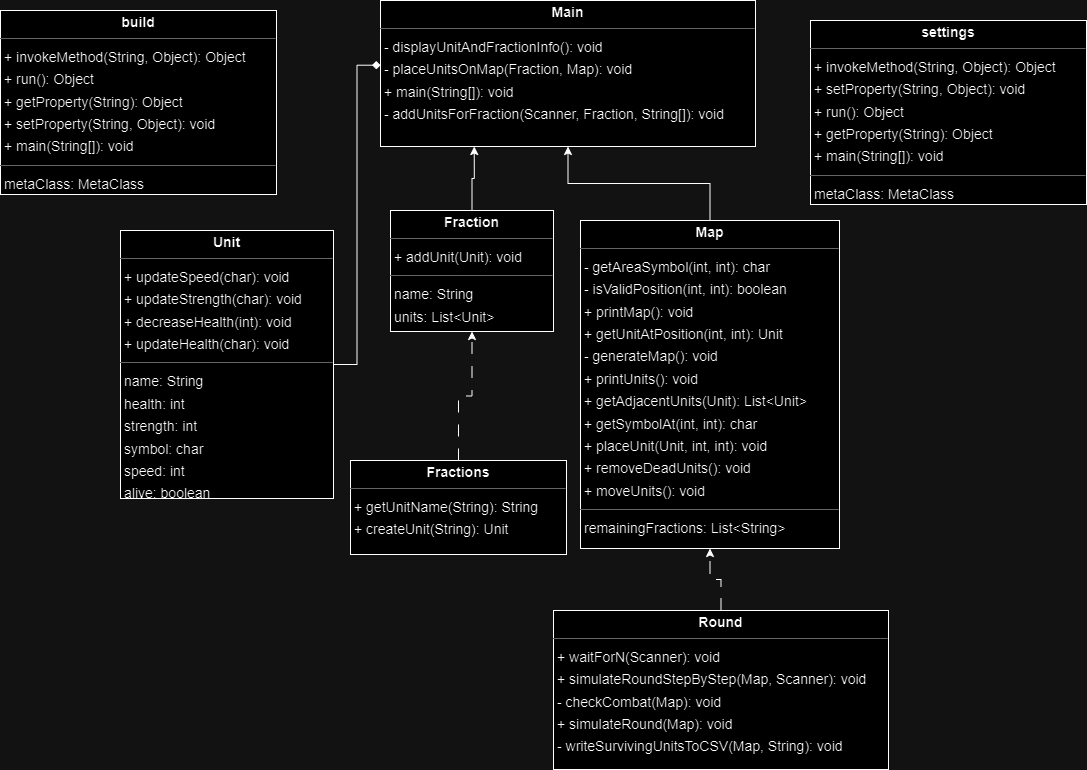

The diagram above was exported from draw.io. Its source (the exported page's mxGraphModel, read from the mxfile embedded in the PNG):
<mxGraphModel dx="1580" dy="1038" grid="1" gridSize="10" guides="1" tooltips="1" connect="1" arrows="1" fold="1" page="0" pageScale="1" pageWidth="827" pageHeight="1169" background="none" math="0" shadow="0">
  <root>
    <mxCell id="0" />
    <mxCell id="1" parent="0" />
    <mxCell id="rPMK9i2v-HKnzmZONrjO-4" style="edgeStyle=orthogonalEdgeStyle;rounded=0;orthogonalLoop=1;jettySize=auto;html=1;entryX=0.25;entryY=1;entryDx=0;entryDy=0;" edge="1" parent="1" source="node5" target="node4">
      <mxGeometry relative="1" as="geometry" />
    </mxCell>
    <mxCell id="node5" value="&lt;p style=&quot;margin:0px;margin-top:4px;text-align:center;&quot;&gt;&lt;b&gt;Fraction&lt;/b&gt;&lt;/p&gt;&lt;hr size=&quot;1&quot;/&gt;&lt;p style=&quot;margin:0 0 0 4px;line-height:1.6;&quot;&gt;+ addUnit(Unit): void&lt;/p&gt;&lt;hr size=&quot;1&quot;/&gt;&lt;p style=&quot;margin:0 0 0 4px;line-height:1.6;&quot;&gt; name: String&lt;br/&gt; units: List&amp;lt;Unit&amp;gt;&lt;/p&gt;" style="verticalAlign=top;align=left;overflow=fill;fontSize=14;fontFamily=Helvetica;html=1;rounded=0;shadow=0;comic=0;labelBackgroundColor=none;strokeWidth=1;" parent="1" vertex="1">
      <mxGeometry x="330" y="40" width="163" height="121" as="geometry" />
    </mxCell>
    <mxCell id="rPMK9i2v-HKnzmZONrjO-2" style="edgeStyle=orthogonalEdgeStyle;rounded=0;orthogonalLoop=1;jettySize=auto;html=1;dashed=1;dashPattern=12 12;" edge="1" parent="1" source="node3" target="node5">
      <mxGeometry relative="1" as="geometry" />
    </mxCell>
    <mxCell id="node3" value="&lt;p style=&quot;margin:0px;margin-top:4px;text-align:center;&quot;&gt;&lt;b&gt;Fractions&lt;/b&gt;&lt;/p&gt;&lt;hr size=&quot;1&quot;/&gt;&lt;p style=&quot;margin:0 0 0 4px;line-height:1.6;&quot;&gt;+ getUnitName(String): String&lt;br/&gt;+ createUnit(String): Unit&lt;/p&gt;" style="verticalAlign=top;align=left;overflow=fill;fontSize=14;fontFamily=Helvetica;html=1;rounded=0;shadow=0;comic=0;labelBackgroundColor=none;strokeWidth=1;" parent="1" vertex="1">
      <mxGeometry x="290" y="290" width="216" height="94" as="geometry" />
    </mxCell>
    <mxCell id="node4" value="&lt;p style=&quot;margin:0px;margin-top:4px;text-align:center;&quot;&gt;&lt;b&gt;Main&lt;/b&gt;&lt;/p&gt;&lt;hr size=&quot;1&quot;/&gt;&lt;p style=&quot;margin:0 0 0 4px;line-height:1.6;&quot;&gt;- displayUnitAndFractionInfo(): void&lt;br/&gt;- placeUnitsOnMap(Fraction, Map): void&lt;br/&gt;+ main(String[]): void&lt;br/&gt;- addUnitsForFraction(Scanner, Fraction, String[]): void&lt;/p&gt;" style="verticalAlign=top;align=left;overflow=fill;fontSize=14;fontFamily=Helvetica;html=1;rounded=0;shadow=0;comic=0;labelBackgroundColor=none;strokeWidth=1;" parent="1" vertex="1">
      <mxGeometry x="320" y="-170" width="375" height="146" as="geometry" />
    </mxCell>
    <mxCell id="rPMK9i2v-HKnzmZONrjO-5" style="edgeStyle=orthogonalEdgeStyle;rounded=0;orthogonalLoop=1;jettySize=auto;html=1;exitX=0.5;exitY=0;exitDx=0;exitDy=0;" edge="1" parent="1" source="node2" target="node4">
      <mxGeometry relative="1" as="geometry" />
    </mxCell>
    <mxCell id="node2" value="&lt;p style=&quot;margin:0px;margin-top:4px;text-align:center;&quot;&gt;&lt;b&gt;Map&lt;/b&gt;&lt;/p&gt;&lt;hr size=&quot;1&quot;/&gt;&lt;p style=&quot;margin:0 0 0 4px;line-height:1.6;&quot;&gt;- getAreaSymbol(int, int): char&lt;br/&gt;- isValidPosition(int, int): boolean&lt;br/&gt;+ printMap(): void&lt;br/&gt;+ getUnitAtPosition(int, int): Unit&lt;br/&gt;- generateMap(): void&lt;br/&gt;+ printUnits(): void&lt;br/&gt;+ getAdjacentUnits(Unit): List&amp;lt;Unit&amp;gt;&lt;br/&gt;+ getSymbolAt(int, int): char&lt;br/&gt;+ placeUnit(Unit, int, int): void&lt;br/&gt;+ removeDeadUnits(): void&lt;br/&gt;+ moveUnits(): void&lt;/p&gt;&lt;hr size=&quot;1&quot;/&gt;&lt;p style=&quot;margin:0 0 0 4px;line-height:1.6;&quot;&gt; remainingFractions: List&amp;lt;String&amp;gt;&lt;/p&gt;" style="verticalAlign=top;align=left;overflow=fill;fontSize=14;fontFamily=Helvetica;html=1;rounded=0;shadow=0;comic=0;labelBackgroundColor=none;strokeWidth=1;" parent="1" vertex="1">
      <mxGeometry x="520" y="50" width="259" height="328" as="geometry" />
    </mxCell>
    <mxCell id="rPMK9i2v-HKnzmZONrjO-6" style="edgeStyle=orthogonalEdgeStyle;rounded=0;orthogonalLoop=1;jettySize=auto;html=1;dashed=1;dashPattern=12 12;" edge="1" parent="1" source="node0" target="node2">
      <mxGeometry relative="1" as="geometry" />
    </mxCell>
    <mxCell id="node0" value="&lt;p style=&quot;margin:0px;margin-top:4px;text-align:center;&quot;&gt;&lt;b&gt;Round&lt;/b&gt;&lt;/p&gt;&lt;hr size=&quot;1&quot;/&gt;&lt;p style=&quot;margin:0 0 0 4px;line-height:1.6;&quot;&gt;+ waitForN(Scanner): void&lt;br/&gt;+ simulateRoundStepByStep(Map, Scanner): void&lt;br/&gt;- checkCombat(Map): void&lt;br/&gt;+ simulateRound(Map): void&lt;br/&gt;- writeSurvivingUnitsToCSV(Map, String): void&lt;/p&gt;" style="verticalAlign=top;align=left;overflow=fill;fontSize=14;fontFamily=Helvetica;html=1;rounded=0;shadow=0;comic=0;labelBackgroundColor=none;strokeWidth=1;" parent="1" vertex="1">
      <mxGeometry x="493" y="440" width="335" height="159" as="geometry" />
    </mxCell>
    <mxCell id="node1" value="&lt;p style=&quot;margin:0px;margin-top:4px;text-align:center;&quot;&gt;&lt;b&gt;Unit&lt;/b&gt;&lt;/p&gt;&lt;hr size=&quot;1&quot;/&gt;&lt;p style=&quot;margin:0 0 0 4px;line-height:1.6;&quot;&gt;+ updateSpeed(char): void&lt;br/&gt;+ updateStrength(char): void&lt;br/&gt;+ decreaseHealth(int): void&lt;br/&gt;+ updateHealth(char): void&lt;/p&gt;&lt;hr size=&quot;1&quot;/&gt;&lt;p style=&quot;margin:0 0 0 4px;line-height:1.6;&quot;&gt; name: String&lt;br/&gt; health: int&lt;br/&gt; strength: int&lt;br/&gt; symbol: char&lt;br/&gt; speed: int&lt;br/&gt; alive: boolean&lt;br/&gt; fractionName: String&lt;br/&gt; id: int&lt;/p&gt;" style="verticalAlign=top;align=left;overflow=fill;fontSize=14;fontFamily=Helvetica;html=1;rounded=0;shadow=0;comic=0;labelBackgroundColor=none;strokeWidth=1;" parent="1" vertex="1">
      <mxGeometry x="60" y="60" width="213" height="268" as="geometry" />
    </mxCell>
    <mxCell id="node7" value="&lt;p style=&quot;margin:0px;margin-top:4px;text-align:center;&quot;&gt;&lt;b&gt;build&lt;/b&gt;&lt;/p&gt;&lt;hr size=&quot;1&quot;/&gt;&lt;p style=&quot;margin:0 0 0 4px;line-height:1.6;&quot;&gt;+ invokeMethod(String, Object): Object&lt;br/&gt;+ run(): Object&lt;br/&gt;+ getProperty(String): Object&lt;br/&gt;+ setProperty(String, Object): void&lt;br/&gt;+ main(String[]): void&lt;/p&gt;&lt;hr size=&quot;1&quot;/&gt;&lt;p style=&quot;margin:0 0 0 4px;line-height:1.6;&quot;&gt; metaClass: MetaClass&lt;/p&gt;" style="verticalAlign=top;align=left;overflow=fill;fontSize=14;fontFamily=Helvetica;html=1;rounded=0;shadow=0;comic=0;labelBackgroundColor=none;strokeWidth=1;" parent="1" vertex="1">
      <mxGeometry x="-60" y="-160" width="276" height="184" as="geometry" />
    </mxCell>
    <mxCell id="node6" value="&lt;p style=&quot;margin:0px;margin-top:4px;text-align:center;&quot;&gt;&lt;b&gt;settings&lt;/b&gt;&lt;/p&gt;&lt;hr size=&quot;1&quot;/&gt;&lt;p style=&quot;margin:0 0 0 4px;line-height:1.6;&quot;&gt;+ invokeMethod(String, Object): Object&lt;br/&gt;+ setProperty(String, Object): void&lt;br/&gt;+ run(): Object&lt;br/&gt;+ getProperty(String): Object&lt;br/&gt;+ main(String[]): void&lt;/p&gt;&lt;hr size=&quot;1&quot;/&gt;&lt;p style=&quot;margin:0 0 0 4px;line-height:1.6;&quot;&gt; metaClass: MetaClass&lt;/p&gt;" style="verticalAlign=top;align=left;overflow=fill;fontSize=14;fontFamily=Helvetica;html=1;rounded=0;shadow=0;comic=0;labelBackgroundColor=none;strokeWidth=1;" parent="1" vertex="1">
      <mxGeometry x="750" y="-150" width="276" height="184" as="geometry" />
    </mxCell>
    <mxCell id="rPMK9i2v-HKnzmZONrjO-7" style="edgeStyle=orthogonalEdgeStyle;rounded=0;orthogonalLoop=1;jettySize=auto;html=1;entryX=0;entryY=0.443;entryDx=0;entryDy=0;entryPerimeter=0;endArrow=diamond;endFill=1;" edge="1" parent="1" source="node1" target="node4">
      <mxGeometry relative="1" as="geometry" />
    </mxCell>
  </root>
</mxGraphModel>